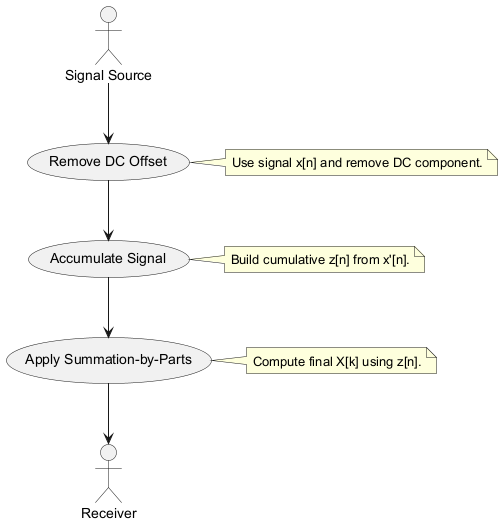

The diagram above was rendered by PlantUML. Its source (embedded in the PNG):
@startuml
actor "Signal Source" as Source
actor "Receiver" as Receiver

usecase "Remove DC Offset" as UC1
usecase "Accumulate Signal" as UC2
usecase "Apply Summation-by-Parts" as UC3

Source --> UC1
UC1 --> UC2
UC2 --> UC3
UC3 --> Receiver

note right of UC1
  Use signal x[n] and remove DC component.
end note

note right of UC2
  Build cumulative z[n] from x'[n].
end note

note right of UC3
  Compute final X[k] using z[n].
end note
@enduml